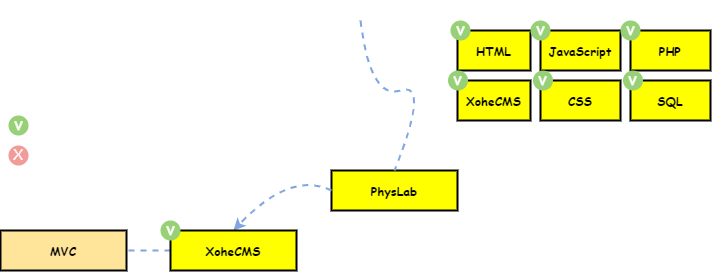

The diagram above was exported from draw.io. Its source (the exported page's mxGraphModel, read from the mxfile embedded in the PNG):
<mxGraphModel dx="1625" dy="944" grid="1" gridSize="10" guides="1" tooltips="1" connect="1" arrows="1" fold="1" page="1" pageScale="1" pageWidth="827" pageHeight="1169" math="0" shadow="0">
  <root>
    <mxCell id="0" />
    <mxCell id="1" parent="0" />
    <mxCell id="lSAKBftJwR20Q70WmB93-1" value="PhysLab" style="rounded=0;whiteSpace=wrap;html=1;strokeWidth=2;glass=0;sketch=0;strokeColor=#000000;fillColor=#FFFF00;fillStyle=solid;fontStyle=1;fontFamily=Comic Sans MS;" vertex="1" parent="1">
      <mxGeometry x="351" y="180" width="126" height="40" as="geometry" />
    </mxCell>
    <mxCell id="lSAKBftJwR20Q70WmB93-2" value="" style="curved=1;endArrow=none;html=1;rounded=0;entryX=0.5;entryY=0;entryDx=0;entryDy=0;strokeColor=#7EA6E0;dashed=1;strokeWidth=2;endFill=0;" edge="1" parent="1" target="lSAKBftJwR20Q70WmB93-1">
      <mxGeometry width="50" height="50" relative="1" as="geometry">
        <mxPoint x="380" y="30" as="sourcePoint" />
        <mxPoint x="460" y="130" as="targetPoint" />
        <Array as="points">
          <mxPoint x="390" y="110" />
          <mxPoint x="450" y="90" />
        </Array>
      </mxGeometry>
    </mxCell>
    <mxCell id="lSAKBftJwR20Q70WmB93-4" value="" style="curved=1;endArrow=classic;html=1;rounded=0;dashed=1;strokeColor=#7EA6E0;strokeWidth=2;exitX=0;exitY=0.5;exitDx=0;exitDy=0;entryX=0.5;entryY=0;entryDx=0;entryDy=0;" edge="1" parent="1" source="lSAKBftJwR20Q70WmB93-1" target="lSAKBftJwR20Q70WmB93-8">
      <mxGeometry width="50" height="50" relative="1" as="geometry">
        <mxPoint x="310" y="230" as="sourcePoint" />
        <mxPoint x="240" y="240" as="targetPoint" />
        <Array as="points">
          <mxPoint x="310" y="180" />
        </Array>
      </mxGeometry>
    </mxCell>
    <mxCell id="lSAKBftJwR20Q70WmB93-6" value="&lt;h1&gt;&lt;font&gt;PhysLab&lt;/font&gt;&lt;/h1&gt;&lt;p&gt;&lt;font&gt;pyhslab development roadmap by xoheveras (Egor udovin)&lt;/font&gt;&lt;br&gt;&lt;/p&gt;" style="text;html=1;spacing=5;spacingTop=-20;whiteSpace=wrap;overflow=hidden;rounded=0;glass=0;sketch=0;fillStyle=solid;fillColor=none;strokeColor=#FFFFFF;strokeWidth=3;fontFamily=Comic Sans MS;fontColor=#FFFFFF;" vertex="1" parent="1">
      <mxGeometry x="30" y="20" width="190" height="90" as="geometry" />
    </mxCell>
    <mxCell id="lSAKBftJwR20Q70WmB93-21" style="edgeStyle=orthogonalEdgeStyle;rounded=0;orthogonalLoop=1;jettySize=auto;html=1;entryX=1;entryY=0.5;entryDx=0;entryDy=0;dashed=1;fontFamily=Comic Sans MS;fontSize=18;endArrow=none;endFill=0;strokeColor=#7EA6E0;strokeWidth=2;" edge="1" parent="1" source="lSAKBftJwR20Q70WmB93-8" target="lSAKBftJwR20Q70WmB93-20">
      <mxGeometry relative="1" as="geometry" />
    </mxCell>
    <mxCell id="lSAKBftJwR20Q70WmB93-8" value="XoheCMS" style="rounded=0;whiteSpace=wrap;html=1;strokeWidth=2;glass=0;sketch=0;strokeColor=#000000;fillColor=#FFFF00;fillStyle=solid;fontStyle=1;fontFamily=Comic Sans MS;" vertex="1" parent="1">
      <mxGeometry x="190" y="240" width="126" height="40" as="geometry" />
    </mxCell>
    <mxCell id="lSAKBftJwR20Q70WmB93-20" value="MVC" style="rounded=0;whiteSpace=wrap;html=1;strokeWidth=2;glass=0;sketch=0;strokeColor=#000000;fillColor=#FFE599;fillStyle=solid;fontStyle=1;fontFamily=Comic Sans MS;" vertex="1" parent="1">
      <mxGeometry x="20" y="240" width="126" height="40" as="geometry" />
    </mxCell>
    <mxCell id="lSAKBftJwR20Q70WmB93-22" value="HTML" style="rounded=0;whiteSpace=wrap;html=1;strokeWidth=2;glass=0;sketch=0;strokeColor=#000000;fillColor=#FFFF00;fillStyle=solid;fontStyle=1;fontFamily=Comic Sans MS;" vertex="1" parent="1">
      <mxGeometry x="477" y="40" width="73" height="40" as="geometry" />
    </mxCell>
    <mxCell id="lSAKBftJwR20Q70WmB93-23" value="JavaScript" style="rounded=0;whiteSpace=wrap;html=1;strokeWidth=2;glass=0;sketch=0;strokeColor=#000000;fillColor=#FFFF00;fillStyle=solid;fontStyle=1;fontFamily=Comic Sans MS;" vertex="1" parent="1">
      <mxGeometry x="560" y="40" width="80" height="40" as="geometry" />
    </mxCell>
    <mxCell id="lSAKBftJwR20Q70WmB93-24" value="PHP" style="rounded=0;whiteSpace=wrap;html=1;strokeWidth=2;glass=0;sketch=0;strokeColor=#000000;fillColor=#FFFF00;fillStyle=solid;fontStyle=1;fontFamily=Comic Sans MS;" vertex="1" parent="1">
      <mxGeometry x="650" y="40" width="80" height="40" as="geometry" />
    </mxCell>
    <mxCell id="lSAKBftJwR20Q70WmB93-25" value="SQL" style="rounded=0;whiteSpace=wrap;html=1;strokeWidth=2;glass=0;sketch=0;strokeColor=#000000;fillColor=#FFFF00;fillStyle=solid;fontStyle=1;fontFamily=Comic Sans MS;" vertex="1" parent="1">
      <mxGeometry x="650" y="90" width="80" height="40" as="geometry" />
    </mxCell>
    <mxCell id="lSAKBftJwR20Q70WmB93-26" value="XoheCMS" style="rounded=0;whiteSpace=wrap;html=1;strokeWidth=2;glass=0;sketch=0;strokeColor=#000000;fillColor=#FFFF00;fillStyle=solid;fontStyle=1;fontFamily=Comic Sans MS;" vertex="1" parent="1">
      <mxGeometry x="477" y="90" width="73" height="40" as="geometry" />
    </mxCell>
    <mxCell id="lSAKBftJwR20Q70WmB93-27" value="CSS" style="rounded=0;whiteSpace=wrap;html=1;strokeWidth=2;glass=0;sketch=0;strokeColor=#000000;fillColor=#FFFF00;fillStyle=solid;fontStyle=1;fontFamily=Comic Sans MS;" vertex="1" parent="1">
      <mxGeometry x="560" y="90" width="80" height="40" as="geometry" />
    </mxCell>
    <mxCell id="lSAKBftJwR20Q70WmB93-28" value="" style="ellipse;whiteSpace=wrap;html=1;aspect=fixed;rounded=0;glass=0;sketch=0;fillStyle=solid;fontFamily=Comic Sans MS;fontSize=18;strokeColor=none;strokeWidth=3;fillColor=#97D077;fontColor=#ffffff;align=center;" vertex="1" parent="1">
      <mxGeometry x="470" y="30" width="20" height="20" as="geometry" />
    </mxCell>
    <mxCell id="lSAKBftJwR20Q70WmB93-31" value="v" style="text;html=1;strokeColor=none;fillColor=none;align=center;verticalAlign=bottom;whiteSpace=wrap;rounded=0;glass=0;sketch=0;fillStyle=solid;fontFamily=Comic Sans MS;fontSize=18;fontColor=#FFFFFF;" vertex="1" parent="1">
      <mxGeometry x="472.5" y="30" width="15" height="20" as="geometry" />
    </mxCell>
    <mxCell id="lSAKBftJwR20Q70WmB93-34" value="" style="ellipse;whiteSpace=wrap;html=1;aspect=fixed;rounded=0;glass=0;sketch=0;fillStyle=solid;fontFamily=Comic Sans MS;fontSize=18;strokeColor=none;strokeWidth=3;fillColor=#97D077;fontColor=#ffffff;align=center;" vertex="1" parent="1">
      <mxGeometry x="550" y="30" width="20" height="20" as="geometry" />
    </mxCell>
    <mxCell id="lSAKBftJwR20Q70WmB93-35" value="v" style="text;html=1;strokeColor=none;fillColor=none;align=center;verticalAlign=bottom;whiteSpace=wrap;rounded=0;glass=0;sketch=0;fillStyle=solid;fontFamily=Comic Sans MS;fontSize=18;fontColor=#FFFFFF;" vertex="1" parent="1">
      <mxGeometry x="552.5" y="30" width="15" height="20" as="geometry" />
    </mxCell>
    <mxCell id="lSAKBftJwR20Q70WmB93-36" value="" style="ellipse;whiteSpace=wrap;html=1;aspect=fixed;rounded=0;glass=0;sketch=0;fillStyle=solid;fontFamily=Comic Sans MS;fontSize=18;strokeColor=none;strokeWidth=3;fillColor=#97D077;fontColor=#ffffff;align=center;" vertex="1" parent="1">
      <mxGeometry x="640" y="30" width="20" height="20" as="geometry" />
    </mxCell>
    <mxCell id="lSAKBftJwR20Q70WmB93-37" value="v" style="text;html=1;strokeColor=none;fillColor=none;align=center;verticalAlign=bottom;whiteSpace=wrap;rounded=0;glass=0;sketch=0;fillStyle=solid;fontFamily=Comic Sans MS;fontSize=18;fontColor=#FFFFFF;" vertex="1" parent="1">
      <mxGeometry x="642.5" y="30" width="15" height="20" as="geometry" />
    </mxCell>
    <mxCell id="lSAKBftJwR20Q70WmB93-38" value="" style="ellipse;whiteSpace=wrap;html=1;aspect=fixed;rounded=0;glass=0;sketch=0;fillStyle=solid;fontFamily=Comic Sans MS;fontSize=18;strokeColor=none;strokeWidth=3;fillColor=#97D077;fontColor=#ffffff;align=center;" vertex="1" parent="1">
      <mxGeometry x="467.5" y="80" width="20" height="20" as="geometry" />
    </mxCell>
    <mxCell id="lSAKBftJwR20Q70WmB93-39" value="v" style="text;html=1;strokeColor=none;fillColor=none;align=center;verticalAlign=bottom;whiteSpace=wrap;rounded=0;glass=0;sketch=0;fillStyle=solid;fontFamily=Comic Sans MS;fontSize=18;fontColor=#FFFFFF;" vertex="1" parent="1">
      <mxGeometry x="470" y="80" width="15" height="20" as="geometry" />
    </mxCell>
    <mxCell id="lSAKBftJwR20Q70WmB93-40" value="" style="ellipse;whiteSpace=wrap;html=1;aspect=fixed;rounded=0;glass=0;sketch=0;fillStyle=solid;fontFamily=Comic Sans MS;fontSize=18;strokeColor=none;strokeWidth=3;fillColor=#97D077;fontColor=#ffffff;align=center;" vertex="1" parent="1">
      <mxGeometry x="552.5" y="80" width="20" height="20" as="geometry" />
    </mxCell>
    <mxCell id="lSAKBftJwR20Q70WmB93-41" value="v" style="text;html=1;strokeColor=none;fillColor=none;align=center;verticalAlign=bottom;whiteSpace=wrap;rounded=0;glass=0;sketch=0;fillStyle=solid;fontFamily=Comic Sans MS;fontSize=18;fontColor=#FFFFFF;" vertex="1" parent="1">
      <mxGeometry x="555" y="80" width="15" height="20" as="geometry" />
    </mxCell>
    <mxCell id="lSAKBftJwR20Q70WmB93-42" value="" style="ellipse;whiteSpace=wrap;html=1;aspect=fixed;rounded=0;glass=0;sketch=0;fillStyle=solid;fontFamily=Comic Sans MS;fontSize=18;strokeColor=none;strokeWidth=3;fillColor=#97D077;fontColor=#ffffff;align=center;" vertex="1" parent="1">
      <mxGeometry x="642.5" y="80" width="20" height="20" as="geometry" />
    </mxCell>
    <mxCell id="lSAKBftJwR20Q70WmB93-43" value="v" style="text;html=1;strokeColor=none;fillColor=none;align=center;verticalAlign=bottom;whiteSpace=wrap;rounded=0;glass=0;sketch=0;fillStyle=solid;fontFamily=Comic Sans MS;fontSize=18;fontColor=#FFFFFF;" vertex="1" parent="1">
      <mxGeometry x="645" y="80" width="15" height="20" as="geometry" />
    </mxCell>
    <mxCell id="lSAKBftJwR20Q70WmB93-54" value="" style="ellipse;whiteSpace=wrap;html=1;aspect=fixed;rounded=0;glass=0;sketch=0;fillStyle=solid;fontFamily=Comic Sans MS;fontSize=18;strokeColor=none;strokeWidth=3;fillColor=#97D077;fontColor=#ffffff;align=center;" vertex="1" parent="1">
      <mxGeometry x="180" y="230" width="20" height="20" as="geometry" />
    </mxCell>
    <mxCell id="lSAKBftJwR20Q70WmB93-55" value="v" style="text;html=1;strokeColor=none;fillColor=none;align=center;verticalAlign=bottom;whiteSpace=wrap;rounded=0;glass=0;sketch=0;fillStyle=solid;fontFamily=Comic Sans MS;fontSize=18;fontColor=#FFFFFF;" vertex="1" parent="1">
      <mxGeometry x="182.5" y="230" width="15" height="20" as="geometry" />
    </mxCell>
    <mxCell id="lSAKBftJwR20Q70WmB93-59" value="" style="ellipse;whiteSpace=wrap;html=1;aspect=fixed;rounded=0;glass=0;sketch=0;fillStyle=solid;fontFamily=Comic Sans MS;fontSize=18;strokeColor=none;strokeWidth=3;fillColor=#97D077;fontColor=#ffffff;align=center;" vertex="1" parent="1">
      <mxGeometry x="28" y="125" width="20" height="20" as="geometry" />
    </mxCell>
    <mxCell id="lSAKBftJwR20Q70WmB93-60" value="v" style="text;html=1;strokeColor=none;fillColor=none;align=center;verticalAlign=bottom;whiteSpace=wrap;rounded=0;glass=0;sketch=0;fillStyle=solid;fontFamily=Comic Sans MS;fontSize=18;fontColor=#FFFFFF;" vertex="1" parent="1">
      <mxGeometry x="30.5" y="125" width="15" height="20" as="geometry" />
    </mxCell>
    <mxCell id="lSAKBftJwR20Q70WmB93-61" value="" style="ellipse;whiteSpace=wrap;html=1;aspect=fixed;rounded=0;glass=0;sketch=0;fillStyle=solid;fontFamily=Comic Sans MS;fontSize=18;strokeColor=none;strokeWidth=3;fillColor=#F19C99;fontColor=#ffffff;align=center;" vertex="1" parent="1">
      <mxGeometry x="28" y="155" width="20" height="20" as="geometry" />
    </mxCell>
    <mxCell id="lSAKBftJwR20Q70WmB93-62" value="X" style="text;html=1;strokeColor=none;fillColor=none;align=left;verticalAlign=bottom;whiteSpace=wrap;rounded=0;glass=0;sketch=0;fillStyle=solid;fontFamily=Comic Sans MS;fontSize=14;fontColor=#FFFFFF;horizontal=1;" vertex="1" parent="1">
      <mxGeometry x="30.5" y="155" width="15" height="20" as="geometry" />
    </mxCell>
    <mxCell id="lSAKBftJwR20Q70WmB93-63" value="&lt;font&gt;Done&lt;/font&gt;" style="text;html=1;align=center;verticalAlign=middle;whiteSpace=wrap;rounded=0;glass=0;sketch=0;fillStyle=solid;fontFamily=Comic Sans MS;fontSize=14;fontColor=#FFFFFF;" vertex="1" parent="1">
      <mxGeometry x="45.5" y="120" width="60" height="30" as="geometry" />
    </mxCell>
    <mxCell id="lSAKBftJwR20Q70WmB93-64" value="&lt;font&gt;no complite&lt;/font&gt;" style="text;html=1;strokeColor=none;fillColor=none;align=center;verticalAlign=middle;whiteSpace=wrap;rounded=0;glass=0;sketch=0;fillStyle=solid;fontFamily=Comic Sans MS;fontSize=14;fontColor=#FFFFFF;" vertex="1" parent="1">
      <mxGeometry x="58" y="150" width="80" height="30" as="geometry" />
    </mxCell>
  </root>
</mxGraphModel>